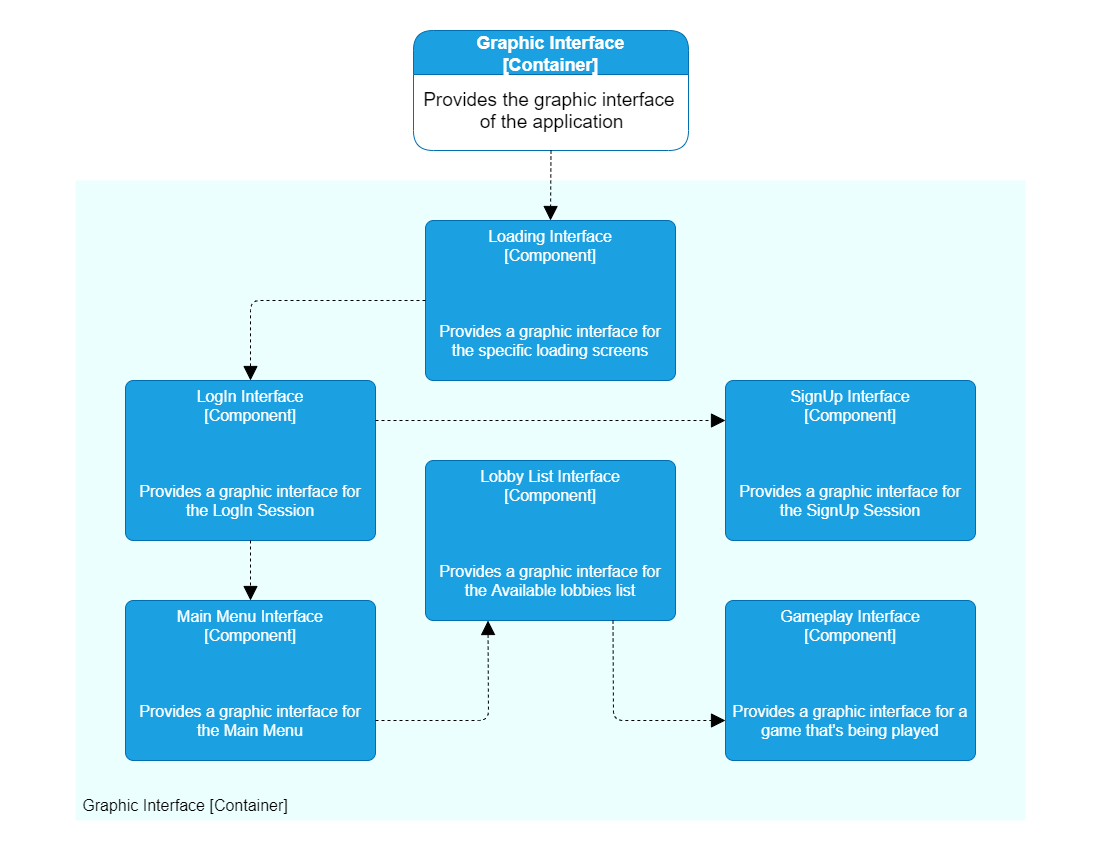

The diagram above was exported from draw.io. Its source (the exported page's mxGraphModel, read from the mxfile embedded in the PNG):
<mxGraphModel dx="2329" dy="1497" grid="1" gridSize="10" guides="1" tooltips="1" connect="1" arrows="1" fold="1" page="1" pageScale="1" pageWidth="1100" pageHeight="850" math="0" shadow="0">
  <root>
    <mxCell id="3inS6CH3nWIwLyf-9K-0-0" />
    <mxCell id="3inS6CH3nWIwLyf-9K-0-1" parent="3inS6CH3nWIwLyf-9K-0-0" />
    <mxCell id="volPmxcPbtt3VPnjM0Ng-0" value="" style="whiteSpace=wrap;html=1;strokeColor=none;" vertex="1" parent="3inS6CH3nWIwLyf-9K-0-1">
      <mxGeometry width="1100" height="850" as="geometry" />
    </mxCell>
    <mxCell id="3inS6CH3nWIwLyf-9K-0-5" value="" style="rounded=0;whiteSpace=wrap;html=1;strokeColor=none;fontSize=16;labelBackgroundColor=#CCFFFF;fillColor=#EBFFFF;" vertex="1" parent="3inS6CH3nWIwLyf-9K-0-1">
      <mxGeometry x="75" y="180" width="950" height="640" as="geometry" />
    </mxCell>
    <mxCell id="3inS6CH3nWIwLyf-9K-0-2" value="&lt;div style=&quot;font-size: 16px&quot;&gt;&lt;font style=&quot;font-size: 16px&quot;&gt;LogIn Interface&lt;/font&gt;&lt;/div&gt;&lt;div style=&quot;font-size: 16px&quot;&gt;&lt;font style=&quot;font-size: 16px&quot;&gt;[Component]&lt;/font&gt;&lt;/div&gt;&lt;div style=&quot;font-size: 16px&quot;&gt;&lt;font style=&quot;font-size: 16px&quot;&gt;&lt;br&gt;&lt;/font&gt;&lt;/div&gt;&lt;div style=&quot;font-size: 16px&quot;&gt;&lt;font style=&quot;font-size: 16px&quot;&gt;&lt;br&gt;&lt;/font&gt;&lt;/div&gt;&lt;div style=&quot;font-size: 16px&quot;&gt;&lt;font style=&quot;font-size: 16px&quot;&gt;&lt;br&gt;&lt;/font&gt;&lt;/div&gt;&lt;div style=&quot;font-size: 16px&quot;&gt;&lt;font style=&quot;font-size: 16px&quot;&gt;Provides a graphic interface for the LogIn Session&lt;/font&gt;&lt;/div&gt;" style="rounded=1;whiteSpace=wrap;html=1;labelBackgroundColor=none;fillColor=#1ba1e2;align=center;arcSize=5;strokeColor=#006EAF;verticalAlign=top;points=[[0.25,0,0],[0.5,0,0],[0.75,0,0],[1,0.25,0],[1,0.5,0],[1,0.75,0],[0.75,1,0],[0.5,1,0],[0.25,1,0],[0,0.75,0],[0,0.5,0],[0,0.25,0]];horizontal=1;fontColor=#ffffff;" vertex="1" parent="3inS6CH3nWIwLyf-9K-0-1">
      <mxGeometry x="125" y="380" width="250" height="160" as="geometry" />
    </mxCell>
    <mxCell id="3inS6CH3nWIwLyf-9K-0-3" value="Graphic Interface&#10;[Container]" style="swimlane;strokeColor=#006EAF;fillColor=#1ba1e2;fontColor=#ffffff;startSize=44;fontSize=18;rounded=1;" vertex="1" parent="3inS6CH3nWIwLyf-9K-0-1">
      <mxGeometry x="413" y="30" width="275" height="120" as="geometry" />
    </mxCell>
    <mxCell id="3inS6CH3nWIwLyf-9K-0-4" value="&lt;font style=&quot;font-size: 19px&quot;&gt;Provides the graphic interface &lt;br&gt;of the application&lt;/font&gt;" style="text;html=1;align=center;verticalAlign=middle;resizable=0;points=[];autosize=1;" vertex="1" parent="3inS6CH3nWIwLyf-9K-0-3">
      <mxGeometry x="2.5" y="60" width="270" height="40" as="geometry" />
    </mxCell>
    <mxCell id="3inS6CH3nWIwLyf-9K-0-6" value="&lt;div style=&quot;font-size: 16px&quot;&gt;&lt;font style=&quot;font-size: 16px&quot;&gt;SignUp Interface&lt;/font&gt;&lt;/div&gt;&lt;div style=&quot;font-size: 16px&quot;&gt;&lt;font style=&quot;font-size: 16px&quot;&gt;[Component]&lt;/font&gt;&lt;/div&gt;&lt;div style=&quot;font-size: 16px&quot;&gt;&lt;font style=&quot;font-size: 16px&quot;&gt;&lt;br&gt;&lt;/font&gt;&lt;/div&gt;&lt;div style=&quot;font-size: 16px&quot;&gt;&lt;font style=&quot;font-size: 16px&quot;&gt;&lt;br&gt;&lt;/font&gt;&lt;/div&gt;&lt;div style=&quot;font-size: 16px&quot;&gt;&lt;font style=&quot;font-size: 16px&quot;&gt;&lt;br&gt;&lt;/font&gt;&lt;/div&gt;&lt;div style=&quot;font-size: 16px&quot;&gt;&lt;font style=&quot;font-size: 16px&quot;&gt;Provides a graphic interface for the SignUp Session&lt;/font&gt;&lt;/div&gt;" style="rounded=1;whiteSpace=wrap;html=1;labelBackgroundColor=none;fillColor=#1ba1e2;align=center;arcSize=5;strokeColor=#006EAF;verticalAlign=top;points=[[0.25,0,0],[0.5,0,0],[0.75,0,0],[1,0.25,0],[1,0.5,0],[1,0.75,0],[0.75,1,0],[0.5,1,0],[0.25,1,0],[0,0.75,0],[0,0.5,0],[0,0.25,0]];horizontal=1;fontColor=#ffffff;" vertex="1" parent="3inS6CH3nWIwLyf-9K-0-1">
      <mxGeometry x="725" y="380" width="250" height="160" as="geometry" />
    </mxCell>
    <mxCell id="3inS6CH3nWIwLyf-9K-0-7" value="&lt;div style=&quot;font-size: 16px&quot;&gt;&lt;font style=&quot;font-size: 16px&quot;&gt;Main Menu Interface&lt;/font&gt;&lt;/div&gt;&lt;div style=&quot;font-size: 16px&quot;&gt;&lt;font style=&quot;font-size: 16px&quot;&gt;[Component]&lt;/font&gt;&lt;/div&gt;&lt;div style=&quot;font-size: 16px&quot;&gt;&lt;font style=&quot;font-size: 16px&quot;&gt;&lt;br&gt;&lt;/font&gt;&lt;/div&gt;&lt;div style=&quot;font-size: 16px&quot;&gt;&lt;font style=&quot;font-size: 16px&quot;&gt;&lt;br&gt;&lt;/font&gt;&lt;/div&gt;&lt;div style=&quot;font-size: 16px&quot;&gt;&lt;font style=&quot;font-size: 16px&quot;&gt;&lt;br&gt;&lt;/font&gt;&lt;/div&gt;&lt;div style=&quot;font-size: 16px&quot;&gt;&lt;font style=&quot;font-size: 16px&quot;&gt;Provides a graphic interface for the Main Menu&lt;/font&gt;&lt;/div&gt;" style="rounded=1;whiteSpace=wrap;html=1;labelBackgroundColor=none;fillColor=#1ba1e2;align=center;arcSize=5;strokeColor=#006EAF;verticalAlign=top;points=[[0.25,0,0],[0.5,0,0],[0.75,0,0],[1,0.25,0],[1,0.5,0],[1,0.75,0],[0.75,1,0],[0.5,1,0],[0.25,1,0],[0,0.75,0],[0,0.5,0],[0,0.25,0]];horizontal=1;fontColor=#ffffff;" vertex="1" parent="3inS6CH3nWIwLyf-9K-0-1">
      <mxGeometry x="125" y="600" width="250" height="160" as="geometry" />
    </mxCell>
    <mxCell id="3inS6CH3nWIwLyf-9K-0-8" value="&lt;div style=&quot;font-size: 16px&quot;&gt;&lt;font style=&quot;font-size: 16px&quot;&gt;Lobby List Interface&lt;/font&gt;&lt;/div&gt;&lt;div style=&quot;font-size: 16px&quot;&gt;&lt;font style=&quot;font-size: 16px&quot;&gt;[Component]&lt;/font&gt;&lt;/div&gt;&lt;div style=&quot;font-size: 16px&quot;&gt;&lt;font style=&quot;font-size: 16px&quot;&gt;&lt;br&gt;&lt;/font&gt;&lt;/div&gt;&lt;div style=&quot;font-size: 16px&quot;&gt;&lt;font style=&quot;font-size: 16px&quot;&gt;&lt;br&gt;&lt;/font&gt;&lt;/div&gt;&lt;div style=&quot;font-size: 16px&quot;&gt;&lt;font style=&quot;font-size: 16px&quot;&gt;&lt;br&gt;&lt;/font&gt;&lt;/div&gt;&lt;div style=&quot;font-size: 16px&quot;&gt;&lt;font style=&quot;font-size: 16px&quot;&gt;Provides a graphic interface for the Available lobbies list&lt;/font&gt;&lt;/div&gt;" style="rounded=1;whiteSpace=wrap;html=1;labelBackgroundColor=none;fillColor=#1ba1e2;align=center;arcSize=5;strokeColor=#006EAF;verticalAlign=top;points=[[0.25,0,0],[0.5,0,0],[0.75,0,0],[1,0.25,0],[1,0.5,0],[1,0.75,0],[0.75,1,0],[0.5,1,0],[0.25,1,0],[0,0.75,0],[0,0.5,0],[0,0.25,0]];horizontal=1;fontColor=#ffffff;" vertex="1" parent="3inS6CH3nWIwLyf-9K-0-1">
      <mxGeometry x="425" y="460" width="250" height="160" as="geometry" />
    </mxCell>
    <mxCell id="3inS6CH3nWIwLyf-9K-0-9" value="&lt;div style=&quot;font-size: 16px&quot;&gt;&lt;font style=&quot;font-size: 16px&quot;&gt;Gameplay Interface&lt;/font&gt;&lt;/div&gt;&lt;div style=&quot;font-size: 16px&quot;&gt;&lt;font style=&quot;font-size: 16px&quot;&gt;[Component]&lt;/font&gt;&lt;/div&gt;&lt;div style=&quot;font-size: 16px&quot;&gt;&lt;font style=&quot;font-size: 16px&quot;&gt;&lt;br&gt;&lt;/font&gt;&lt;/div&gt;&lt;div style=&quot;font-size: 16px&quot;&gt;&lt;font style=&quot;font-size: 16px&quot;&gt;&lt;br&gt;&lt;/font&gt;&lt;/div&gt;&lt;div style=&quot;font-size: 16px&quot;&gt;&lt;font style=&quot;font-size: 16px&quot;&gt;&lt;br&gt;&lt;/font&gt;&lt;/div&gt;&lt;div style=&quot;font-size: 16px&quot;&gt;&lt;font style=&quot;font-size: 16px&quot;&gt;Provides a graphic interface for a game that's being played&lt;/font&gt;&lt;/div&gt;" style="rounded=1;whiteSpace=wrap;html=1;labelBackgroundColor=none;fillColor=#1ba1e2;align=center;arcSize=5;strokeColor=#006EAF;verticalAlign=top;points=[[0.25,0,0],[0.5,0,0],[0.75,0,0],[1,0.25,0],[1,0.5,0],[1,0.75,0],[0.75,1,0],[0.5,1,0],[0.25,1,0],[0,0.75,0],[0,0.5,0],[0,0.25,0]];horizontal=1;fontColor=#ffffff;" vertex="1" parent="3inS6CH3nWIwLyf-9K-0-1">
      <mxGeometry x="725" y="600" width="250" height="160" as="geometry" />
    </mxCell>
    <mxCell id="3inS6CH3nWIwLyf-9K-0-10" value="&lt;div style=&quot;font-size: 16px&quot;&gt;&lt;font style=&quot;font-size: 16px&quot;&gt;Loading Interface&lt;/font&gt;&lt;/div&gt;&lt;div style=&quot;font-size: 16px&quot;&gt;&lt;font style=&quot;font-size: 16px&quot;&gt;[Component]&lt;/font&gt;&lt;/div&gt;&lt;div style=&quot;font-size: 16px&quot;&gt;&lt;font style=&quot;font-size: 16px&quot;&gt;&lt;br&gt;&lt;/font&gt;&lt;/div&gt;&lt;div style=&quot;font-size: 16px&quot;&gt;&lt;font style=&quot;font-size: 16px&quot;&gt;&lt;br&gt;&lt;/font&gt;&lt;/div&gt;&lt;div style=&quot;font-size: 16px&quot;&gt;&lt;font style=&quot;font-size: 16px&quot;&gt;&lt;br&gt;&lt;/font&gt;&lt;/div&gt;&lt;div style=&quot;font-size: 16px&quot;&gt;&lt;font style=&quot;font-size: 16px&quot;&gt;Provides a graphic interface for the specific loading screens&lt;/font&gt;&lt;/div&gt;" style="rounded=1;whiteSpace=wrap;html=1;labelBackgroundColor=none;fillColor=#1ba1e2;align=center;arcSize=5;strokeColor=#006EAF;verticalAlign=top;points=[[0.25,0,0],[0.5,0,0],[0.75,0,0],[1,0.25,0],[1,0.5,0],[1,0.75,0],[0.75,1,0],[0.5,1,0],[0.25,1,0],[0,0.75,0],[0,0.5,0],[0,0.25,0]];horizontal=1;fontColor=#ffffff;" vertex="1" parent="3inS6CH3nWIwLyf-9K-0-1">
      <mxGeometry x="425" y="220" width="250" height="160" as="geometry" />
    </mxCell>
    <mxCell id="3inS6CH3nWIwLyf-9K-0-12" value="&lt;font style=&quot;font-size: 16px&quot;&gt;Graphic Interface [Container]&lt;/font&gt;" style="text;html=1;strokeColor=none;fillColor=none;align=center;verticalAlign=middle;whiteSpace=wrap;rounded=0;labelBackgroundColor=none;fontSize=18;fontColor=#000000;" vertex="1" parent="3inS6CH3nWIwLyf-9K-0-1">
      <mxGeometry x="75" y="780" width="220" height="50" as="geometry" />
    </mxCell>
    <mxCell id="3inS6CH3nWIwLyf-9K-0-13" value="" style="endArrow=block;dashed=1;endFill=1;endSize=12;html=1;strokeColor=#000000;fontSize=18;fontColor=#000000;exitX=0.5;exitY=1;exitDx=0;exitDy=0;entryX=0.5;entryY=0;entryDx=0;entryDy=0;entryPerimeter=0;" edge="1" parent="3inS6CH3nWIwLyf-9K-0-1" source="3inS6CH3nWIwLyf-9K-0-3" target="3inS6CH3nWIwLyf-9K-0-10">
      <mxGeometry width="160" relative="1" as="geometry">
        <mxPoint x="530" y="180" as="sourcePoint" />
        <mxPoint x="690" y="180" as="targetPoint" />
      </mxGeometry>
    </mxCell>
    <mxCell id="3inS6CH3nWIwLyf-9K-0-14" value="" style="endArrow=block;dashed=1;endFill=1;endSize=12;html=1;strokeColor=#000000;fontSize=18;fontColor=#000000;entryX=0.5;entryY=0;entryDx=0;entryDy=0;entryPerimeter=0;exitX=0;exitY=0.5;exitDx=0;exitDy=0;exitPerimeter=0;" edge="1" parent="3inS6CH3nWIwLyf-9K-0-1" source="3inS6CH3nWIwLyf-9K-0-10" target="3inS6CH3nWIwLyf-9K-0-2">
      <mxGeometry width="160" relative="1" as="geometry">
        <mxPoint x="320" y="80" as="sourcePoint" />
        <mxPoint x="260" y="150" as="targetPoint" />
        <Array as="points">
          <mxPoint x="250" y="300" />
        </Array>
      </mxGeometry>
    </mxCell>
    <mxCell id="3inS6CH3nWIwLyf-9K-0-15" value="" style="endArrow=block;dashed=1;endFill=1;endSize=12;html=1;strokeColor=#000000;fontSize=18;fontColor=#000000;entryX=0;entryY=0.25;entryDx=0;entryDy=0;entryPerimeter=0;exitX=1;exitY=0.25;exitDx=0;exitDy=0;exitPerimeter=0;" edge="1" parent="3inS6CH3nWIwLyf-9K-0-1" source="3inS6CH3nWIwLyf-9K-0-2" target="3inS6CH3nWIwLyf-9K-0-6">
      <mxGeometry width="160" relative="1" as="geometry">
        <mxPoint x="435" y="310" as="sourcePoint" />
        <mxPoint x="260" y="390" as="targetPoint" />
      </mxGeometry>
    </mxCell>
    <mxCell id="3inS6CH3nWIwLyf-9K-0-16" value="" style="endArrow=block;dashed=1;endFill=1;endSize=12;html=1;strokeColor=#000000;fontSize=18;fontColor=#000000;exitX=0.5;exitY=1;exitDx=0;exitDy=0;exitPerimeter=0;entryX=0.5;entryY=0;entryDx=0;entryDy=0;entryPerimeter=0;" edge="1" parent="3inS6CH3nWIwLyf-9K-0-1" source="3inS6CH3nWIwLyf-9K-0-2" target="3inS6CH3nWIwLyf-9K-0-7">
      <mxGeometry width="160" relative="1" as="geometry">
        <mxPoint x="220" y="560" as="sourcePoint" />
        <mxPoint x="380" y="560" as="targetPoint" />
      </mxGeometry>
    </mxCell>
    <mxCell id="3inS6CH3nWIwLyf-9K-0-17" value="" style="endArrow=block;dashed=1;endFill=1;endSize=12;html=1;strokeColor=#000000;fontSize=18;fontColor=#000000;exitX=1;exitY=0.75;exitDx=0;exitDy=0;exitPerimeter=0;entryX=0.25;entryY=1;entryDx=0;entryDy=0;entryPerimeter=0;" edge="1" parent="3inS6CH3nWIwLyf-9K-0-1" source="3inS6CH3nWIwLyf-9K-0-7" target="3inS6CH3nWIwLyf-9K-0-8">
      <mxGeometry width="160" relative="1" as="geometry">
        <mxPoint x="530" y="560" as="sourcePoint" />
        <mxPoint x="690" y="560" as="targetPoint" />
        <Array as="points">
          <mxPoint x="488" y="720" />
        </Array>
      </mxGeometry>
    </mxCell>
    <mxCell id="3inS6CH3nWIwLyf-9K-0-19" value="" style="endArrow=block;dashed=1;endFill=1;endSize=12;html=1;strokeColor=#000000;fontSize=18;fontColor=#000000;exitX=0.75;exitY=1;exitDx=0;exitDy=0;exitPerimeter=0;entryX=0;entryY=0.75;entryDx=0;entryDy=0;entryPerimeter=0;" edge="1" parent="3inS6CH3nWIwLyf-9K-0-1" source="3inS6CH3nWIwLyf-9K-0-8" target="3inS6CH3nWIwLyf-9K-0-9">
      <mxGeometry width="160" relative="1" as="geometry">
        <mxPoint x="385" y="730" as="sourcePoint" />
        <mxPoint x="497.5" y="660" as="targetPoint" />
        <Array as="points">
          <mxPoint x="613" y="720" />
        </Array>
      </mxGeometry>
    </mxCell>
  </root>
</mxGraphModel>